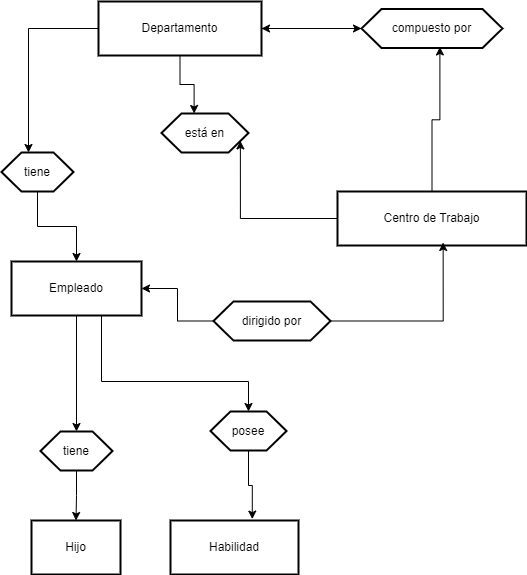

The diagram above was exported from draw.io. Its source (the exported page's mxGraphModel, read from the mxfile embedded in the PNG):
<mxGraphModel dx="746" dy="611" grid="1" gridSize="10" guides="1" tooltips="1" connect="1" arrows="1" fold="1" page="1" pageScale="1" pageWidth="850" pageHeight="1100" math="0" shadow="0">
  <root>
    <mxCell id="0" />
    <mxCell id="1" parent="0" />
    <mxCell id="2" style="edgeStyle=orthogonalEdgeStyle;rounded=0;orthogonalLoop=1;jettySize=auto;html=1;" edge="1" parent="1" source="5" target="15">
      <mxGeometry relative="1" as="geometry" />
    </mxCell>
    <mxCell id="3" style="edgeStyle=orthogonalEdgeStyle;rounded=0;orthogonalLoop=1;jettySize=auto;html=1;entryX=0.375;entryY=0;entryDx=0;entryDy=0;" edge="1" parent="1" source="5" target="11">
      <mxGeometry relative="1" as="geometry" />
    </mxCell>
    <mxCell id="4" style="edgeStyle=orthogonalEdgeStyle;rounded=0;orthogonalLoop=1;jettySize=auto;html=1;entryX=0.375;entryY=0;entryDx=0;entryDy=0;" edge="1" parent="1" source="5" target="7">
      <mxGeometry relative="1" as="geometry" />
    </mxCell>
    <mxCell id="5" value="Departamento" style="whiteSpace=wrap;strokeWidth=2;" vertex="1" parent="1">
      <mxGeometry x="117" y="210" width="163" height="54" as="geometry" />
    </mxCell>
    <mxCell id="6" style="edgeStyle=orthogonalEdgeStyle;rounded=0;orthogonalLoop=1;jettySize=auto;html=1;" edge="1" parent="1" source="7" target="10">
      <mxGeometry relative="1" as="geometry" />
    </mxCell>
    <mxCell id="7" value="tiene" style="shape=hexagon;perimeter=hexagonPerimeter2;fixedSize=1;strokeWidth=2;whiteSpace=wrap;" vertex="1" parent="1">
      <mxGeometry x="20" y="361" width="72" height="39" as="geometry" />
    </mxCell>
    <mxCell id="8" style="edgeStyle=orthogonalEdgeStyle;rounded=0;orthogonalLoop=1;jettySize=auto;html=1;entryX=0.5;entryY=0;entryDx=0;entryDy=0;" edge="1" parent="1" source="10" target="17">
      <mxGeometry relative="1" as="geometry" />
    </mxCell>
    <mxCell id="9" style="edgeStyle=orthogonalEdgeStyle;rounded=0;orthogonalLoop=1;jettySize=auto;html=1;" edge="1" parent="1" source="10" target="19">
      <mxGeometry relative="1" as="geometry">
        <Array as="points">
          <mxPoint x="120" y="590" />
          <mxPoint x="267" y="590" />
        </Array>
      </mxGeometry>
    </mxCell>
    <mxCell id="10" value="Empleado" style="whiteSpace=wrap;strokeWidth=2;" vertex="1" parent="1">
      <mxGeometry x="30" y="470" width="130" height="54" as="geometry" />
    </mxCell>
    <mxCell id="11" value="está en" style="shape=hexagon;perimeter=hexagonPerimeter2;fixedSize=1;strokeWidth=2;whiteSpace=wrap;" vertex="1" parent="1">
      <mxGeometry x="180" y="322" width="87" height="39" as="geometry" />
    </mxCell>
    <mxCell id="12" style="edgeStyle=orthogonalEdgeStyle;rounded=0;orthogonalLoop=1;jettySize=auto;html=1;entryX=1;entryY=0.75;entryDx=0;entryDy=0;" edge="1" parent="1" source="13" target="11">
      <mxGeometry relative="1" as="geometry" />
    </mxCell>
    <mxCell id="13" value="Centro de Trabajo" style="whiteSpace=wrap;strokeWidth=2;" vertex="1" parent="1">
      <mxGeometry x="356" y="400" width="189" height="54" as="geometry" />
    </mxCell>
    <mxCell id="14" style="edgeStyle=orthogonalEdgeStyle;rounded=0;orthogonalLoop=1;jettySize=auto;html=1;" edge="1" parent="1" source="15" target="5">
      <mxGeometry relative="1" as="geometry" />
    </mxCell>
    <mxCell id="15" value="compuesto por" style="shape=hexagon;perimeter=hexagonPerimeter2;fixedSize=1;strokeWidth=2;whiteSpace=wrap;" vertex="1" parent="1">
      <mxGeometry x="380" y="217.5" width="141" height="39" as="geometry" />
    </mxCell>
    <mxCell id="16" style="edgeStyle=orthogonalEdgeStyle;rounded=0;orthogonalLoop=1;jettySize=auto;html=1;entryX=0.5;entryY=0;entryDx=0;entryDy=0;" edge="1" parent="1" source="17" target="18">
      <mxGeometry relative="1" as="geometry" />
    </mxCell>
    <mxCell id="17" value="tiene" style="shape=hexagon;perimeter=hexagonPerimeter2;fixedSize=1;strokeWidth=2;whiteSpace=wrap;" vertex="1" parent="1">
      <mxGeometry x="59" y="640" width="72" height="39" as="geometry" />
    </mxCell>
    <mxCell id="18" value="Hijo" style="whiteSpace=wrap;strokeWidth=2;" vertex="1" parent="1">
      <mxGeometry x="50" y="729" width="89" height="54" as="geometry" />
    </mxCell>
    <mxCell id="19" value="posee" style="shape=hexagon;perimeter=hexagonPerimeter2;fixedSize=1;strokeWidth=2;whiteSpace=wrap;" vertex="1" parent="1">
      <mxGeometry x="229" y="620" width="76" height="39" as="geometry" />
    </mxCell>
    <mxCell id="20" value="Habilidad" style="whiteSpace=wrap;strokeWidth=2;" vertex="1" parent="1">
      <mxGeometry x="189" y="729" width="128" height="54" as="geometry" />
    </mxCell>
    <mxCell id="21" style="edgeStyle=orthogonalEdgeStyle;rounded=0;orthogonalLoop=1;jettySize=auto;html=1;" edge="1" parent="1" source="22" target="10">
      <mxGeometry relative="1" as="geometry" />
    </mxCell>
    <mxCell id="22" value="dirigido por" style="shape=hexagon;perimeter=hexagonPerimeter2;fixedSize=1;strokeWidth=2;whiteSpace=wrap;" vertex="1" parent="1">
      <mxGeometry x="232" y="510" width="117" height="39" as="geometry" />
    </mxCell>
    <mxCell id="23" style="edgeStyle=orthogonalEdgeStyle;rounded=0;orthogonalLoop=1;jettySize=auto;html=1;entryX=0.556;entryY=0.974;entryDx=0;entryDy=0;entryPerimeter=0;" edge="1" parent="1" source="13" target="15">
      <mxGeometry relative="1" as="geometry" />
    </mxCell>
    <mxCell id="24" style="edgeStyle=orthogonalEdgeStyle;rounded=0;orthogonalLoop=1;jettySize=auto;html=1;entryX=0.559;entryY=0.944;entryDx=0;entryDy=0;entryPerimeter=0;" edge="1" parent="1" source="22" target="13">
      <mxGeometry relative="1" as="geometry" />
    </mxCell>
    <mxCell id="25" style="edgeStyle=orthogonalEdgeStyle;rounded=0;orthogonalLoop=1;jettySize=auto;html=1;entryX=0.639;entryY=-0.026;entryDx=0;entryDy=0;entryPerimeter=0;" edge="1" parent="1" source="19" target="20">
      <mxGeometry relative="1" as="geometry" />
    </mxCell>
  </root>
</mxGraphModel>